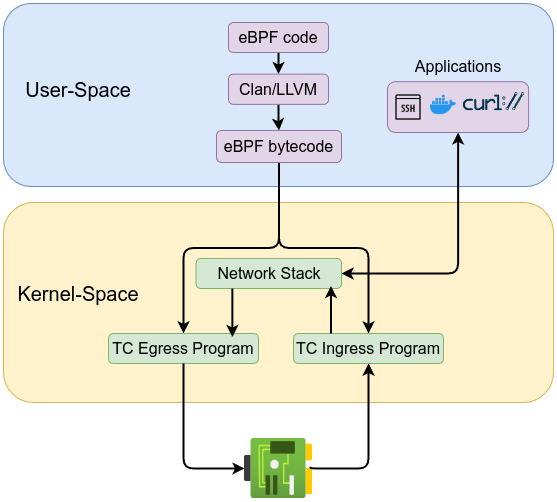

The diagram above was exported from draw.io. Its source (the exported page's mxGraphModel, read from the mxfile embedded in the PNG):
<mxGraphModel dx="1106" dy="841" grid="1" gridSize="10" guides="1" tooltips="1" connect="1" arrows="1" fold="1" page="1" pageScale="1" pageWidth="850" pageHeight="1100" math="0" shadow="0">
  <root>
    <mxCell id="0" />
    <mxCell id="1" parent="0" />
    <mxCell id="nuzQJuLzxQ2L0NWG6Cqh-1" value="" style="image;aspect=fixed;html=1;points=[];align=center;fontSize=12;image=img/lib/azure2/networking/Network_Interfaces.svg;" parent="1" vertex="1">
      <mxGeometry x="411" y="640" width="68" height="60" as="geometry" />
    </mxCell>
    <mxCell id="nuzQJuLzxQ2L0NWG6Cqh-5" value="" style="rounded=1;whiteSpace=wrap;html=1;fillColor=#fff2cc;strokeColor=#d6b656;" parent="1" vertex="1">
      <mxGeometry x="170" y="404" width="550" height="200" as="geometry" />
    </mxCell>
    <mxCell id="nuzQJuLzxQ2L0NWG6Cqh-28" style="edgeStyle=orthogonalEdgeStyle;rounded=1;orthogonalLoop=1;jettySize=auto;html=1;entryX=0.5;entryY=1;entryDx=0;entryDy=0;exitX=0.968;exitY=0.47;exitDx=0;exitDy=0;exitPerimeter=0;curved=0;strokeWidth=2;" parent="1" source="nuzQJuLzxQ2L0NWG6Cqh-1" target="nuzQJuLzxQ2L0NWG6Cqh-27" edge="1">
      <mxGeometry relative="1" as="geometry">
        <Array as="points">
          <mxPoint x="477" y="670" />
          <mxPoint x="535" y="670" />
        </Array>
      </mxGeometry>
    </mxCell>
    <mxCell id="nuzQJuLzxQ2L0NWG6Cqh-3" value="" style="rounded=1;whiteSpace=wrap;html=1;fillColor=#dae8fc;strokeColor=#6c8ebf;" parent="1" vertex="1">
      <mxGeometry x="170" y="205" width="550" height="183" as="geometry" />
    </mxCell>
    <mxCell id="nuzQJuLzxQ2L0NWG6Cqh-4" value="&lt;font style=&quot;font-size: 20px;&quot;&gt;User-Space&lt;/font&gt;" style="text;html=1;align=center;verticalAlign=middle;whiteSpace=wrap;rounded=0;" parent="1" vertex="1">
      <mxGeometry x="190" y="275.63" width="110" height="30" as="geometry" />
    </mxCell>
    <mxCell id="nuzQJuLzxQ2L0NWG6Cqh-6" value="&lt;font style=&quot;font-size: 20px;&quot;&gt;Kernel-Space&lt;/font&gt;" style="text;html=1;align=center;verticalAlign=middle;whiteSpace=wrap;rounded=0;" parent="1" vertex="1">
      <mxGeometry x="180" y="480" width="130" height="30" as="geometry" />
    </mxCell>
    <mxCell id="nuzQJuLzxQ2L0NWG6Cqh-17" style="edgeStyle=orthogonalEdgeStyle;rounded=0;orthogonalLoop=1;jettySize=auto;html=1;strokeWidth=2;" parent="1" source="nuzQJuLzxQ2L0NWG6Cqh-18" target="nuzQJuLzxQ2L0NWG6Cqh-20" edge="1">
      <mxGeometry relative="1" as="geometry" />
    </mxCell>
    <mxCell id="nuzQJuLzxQ2L0NWG6Cqh-18" value="&lt;font style=&quot;font-size: 16px;&quot;&gt;eBPF code&lt;/font&gt;" style="rounded=1;whiteSpace=wrap;html=1;fillColor=#e1d5e7;strokeColor=#9673a6;" parent="1" vertex="1">
      <mxGeometry x="395" y="224" width="100" height="30" as="geometry" />
    </mxCell>
    <mxCell id="nuzQJuLzxQ2L0NWG6Cqh-19" style="edgeStyle=orthogonalEdgeStyle;rounded=0;orthogonalLoop=1;jettySize=auto;html=1;strokeWidth=2;" parent="1" source="nuzQJuLzxQ2L0NWG6Cqh-20" target="nuzQJuLzxQ2L0NWG6Cqh-22" edge="1">
      <mxGeometry relative="1" as="geometry" />
    </mxCell>
    <mxCell id="nuzQJuLzxQ2L0NWG6Cqh-20" value="&lt;span style=&quot;font-size: 16px;&quot;&gt;Clan/LLVM&lt;/span&gt;" style="rounded=1;whiteSpace=wrap;html=1;fillColor=#e1d5e7;strokeColor=#9673a6;" parent="1" vertex="1">
      <mxGeometry x="395" y="275.63" width="100" height="30.25" as="geometry" />
    </mxCell>
    <mxCell id="nuzQJuLzxQ2L0NWG6Cqh-40" style="edgeStyle=orthogonalEdgeStyle;rounded=1;orthogonalLoop=1;jettySize=auto;html=1;curved=0;strokeWidth=2;" parent="1" source="nuzQJuLzxQ2L0NWG6Cqh-22" target="nuzQJuLzxQ2L0NWG6Cqh-27" edge="1">
      <mxGeometry relative="1" as="geometry" />
    </mxCell>
    <mxCell id="nuzQJuLzxQ2L0NWG6Cqh-41" style="edgeStyle=orthogonalEdgeStyle;rounded=1;orthogonalLoop=1;jettySize=auto;html=1;curved=0;strokeWidth=2;" parent="1" source="nuzQJuLzxQ2L0NWG6Cqh-22" target="nuzQJuLzxQ2L0NWG6Cqh-29" edge="1">
      <mxGeometry relative="1" as="geometry" />
    </mxCell>
    <mxCell id="nuzQJuLzxQ2L0NWG6Cqh-22" value="&lt;font style=&quot;font-size: 16px;&quot;&gt;eBPF bytecode&lt;/font&gt;" style="rounded=1;whiteSpace=wrap;html=1;fillColor=#e1d5e7;strokeColor=#9673a6;" parent="1" vertex="1">
      <mxGeometry x="383" y="332" width="125" height="32" as="geometry" />
    </mxCell>
    <mxCell id="nuzQJuLzxQ2L0NWG6Cqh-27" value="&lt;font style=&quot;font-size: 16px;&quot;&gt;TC Ingress Program&lt;/font&gt;" style="rounded=1;whiteSpace=wrap;html=1;fillColor=#d5e8d4;strokeColor=#82b366;" parent="1" vertex="1">
      <mxGeometry x="460" y="535" width="150" height="30" as="geometry" />
    </mxCell>
    <mxCell id="nuzQJuLzxQ2L0NWG6Cqh-29" value="&lt;font style=&quot;font-size: 16px;&quot;&gt;TC Egress Program&lt;/font&gt;" style="rounded=1;whiteSpace=wrap;html=1;fillColor=#d5e8d4;strokeColor=#82b366;" parent="1" vertex="1">
      <mxGeometry x="275" y="535" width="150" height="30" as="geometry" />
    </mxCell>
    <mxCell id="nuzQJuLzxQ2L0NWG6Cqh-30" style="edgeStyle=orthogonalEdgeStyle;rounded=1;orthogonalLoop=1;jettySize=auto;html=1;entryX=0;entryY=0.5;entryDx=0;entryDy=0;entryPerimeter=0;curved=0;strokeWidth=2;" parent="1" source="nuzQJuLzxQ2L0NWG6Cqh-29" target="nuzQJuLzxQ2L0NWG6Cqh-1" edge="1">
      <mxGeometry relative="1" as="geometry">
        <Array as="points">
          <mxPoint x="350" y="670" />
        </Array>
      </mxGeometry>
    </mxCell>
    <mxCell id="nuzQJuLzxQ2L0NWG6Cqh-49" style="edgeStyle=orthogonalEdgeStyle;rounded=1;orthogonalLoop=1;jettySize=auto;html=1;entryX=0.5;entryY=1;entryDx=0;entryDy=0;curved=0;strokeWidth=2;startArrow=classic;startFill=1;" parent="1" source="nuzQJuLzxQ2L0NWG6Cqh-31" target="nuzQJuLzxQ2L0NWG6Cqh-47" edge="1">
      <mxGeometry relative="1" as="geometry" />
    </mxCell>
    <mxCell id="nuzQJuLzxQ2L0NWG6Cqh-31" value="&lt;font style=&quot;font-size: 16px;&quot;&gt;Network Stack&lt;/font&gt;" style="rounded=1;whiteSpace=wrap;html=1;fillColor=#d5e8d4;strokeColor=#82b366;" parent="1" vertex="1">
      <mxGeometry x="362.5" y="460" width="145.5" height="30" as="geometry" />
    </mxCell>
    <mxCell id="nuzQJuLzxQ2L0NWG6Cqh-42" style="edgeStyle=orthogonalEdgeStyle;rounded=1;orthogonalLoop=1;jettySize=auto;html=1;exitX=0.25;exitY=0;exitDx=0;exitDy=0;entryX=0.928;entryY=0.917;entryDx=0;entryDy=0;entryPerimeter=0;strokeWidth=2;curved=0;" parent="1" source="nuzQJuLzxQ2L0NWG6Cqh-27" target="nuzQJuLzxQ2L0NWG6Cqh-31" edge="1">
      <mxGeometry relative="1" as="geometry" />
    </mxCell>
    <mxCell id="nuzQJuLzxQ2L0NWG6Cqh-43" style="edgeStyle=orthogonalEdgeStyle;rounded=1;orthogonalLoop=1;jettySize=auto;html=1;exitX=0.25;exitY=1;exitDx=0;exitDy=0;entryX=0.826;entryY=0.118;entryDx=0;entryDy=0;entryPerimeter=0;strokeWidth=2;curved=0;" parent="1" source="nuzQJuLzxQ2L0NWG6Cqh-31" target="nuzQJuLzxQ2L0NWG6Cqh-29" edge="1">
      <mxGeometry relative="1" as="geometry" />
    </mxCell>
    <mxCell id="nuzQJuLzxQ2L0NWG6Cqh-47" value="" style="rounded=1;whiteSpace=wrap;html=1;fillColor=#e1d5e7;strokeColor=#9673a6;" parent="1" vertex="1">
      <mxGeometry x="554" y="283.19" width="141.17" height="50.81" as="geometry" />
    </mxCell>
    <mxCell id="nuzQJuLzxQ2L0NWG6Cqh-44" value="" style="shape=image;verticalLabelPosition=bottom;verticalAlign=top;imageAspect=0;aspect=fixed;image=data:image/svg+xml,(base64 omitted: 6032 chars);" parent="1" vertex="1">
      <mxGeometry x="630" y="294" width="61.17" height="18.37" as="geometry" />
    </mxCell>
    <mxCell id="nuzQJuLzxQ2L0NWG6Cqh-45" value="" style="shape=image;verticalLabelPosition=bottom;verticalAlign=top;imageAspect=0;aspect=fixed;image=data:image/png,(base64 omitted: 1760 chars);" parent="1" vertex="1">
      <mxGeometry x="597" y="294" width="26" height="26" as="geometry" />
    </mxCell>
    <mxCell id="nuzQJuLzxQ2L0NWG6Cqh-46" value="" style="shape=image;verticalLabelPosition=bottom;verticalAlign=top;imageAspect=0;aspect=fixed;image=data:image/png,(base64 omitted: 556 chars);" parent="1" vertex="1">
      <mxGeometry x="560" y="294" width="30" height="30" as="geometry" />
    </mxCell>
    <mxCell id="nuzQJuLzxQ2L0NWG6Cqh-48" value="&lt;font style=&quot;font-size: 16px;&quot;&gt;Applications&lt;/font&gt;" style="text;html=1;align=center;verticalAlign=middle;whiteSpace=wrap;rounded=0;" parent="1" vertex="1">
      <mxGeometry x="554.58" y="253.19" width="140" height="30" as="geometry" />
    </mxCell>
  </root>
</mxGraphModel>